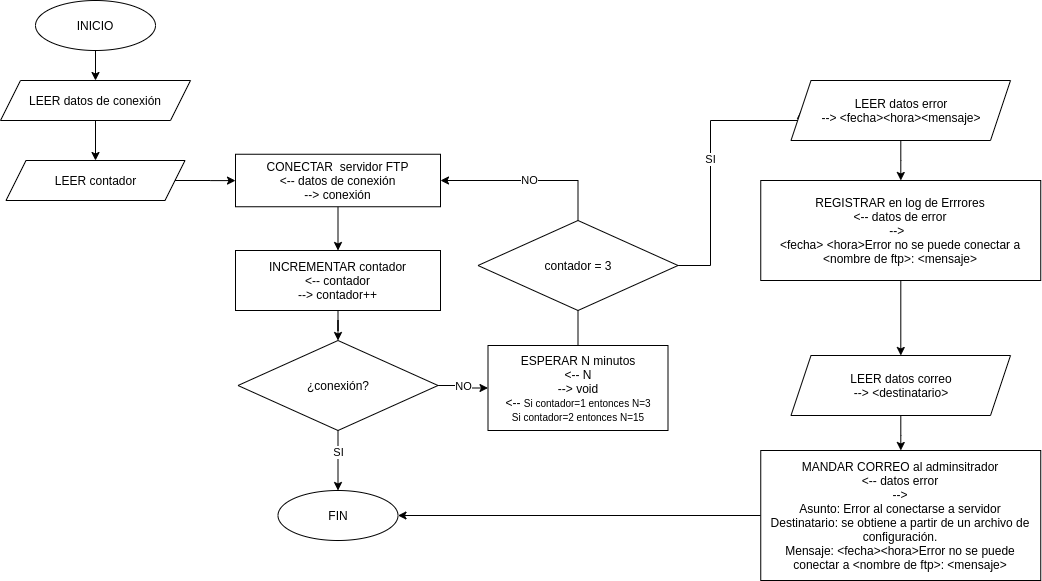

The diagram above was exported from draw.io. Its source (the exported page's mxGraphModel, read from the mxfile embedded in the PNG):
<mxGraphModel dx="1382" dy="742" grid="1" gridSize="10" guides="1" tooltips="1" connect="1" arrows="1" fold="1" page="1" pageScale="1" pageWidth="827" pageHeight="1169" math="0" shadow="0">
  <root>
    <mxCell id="y_3x3fr-FZckq6gSgK8d-0" />
    <mxCell id="y_3x3fr-FZckq6gSgK8d-1" parent="y_3x3fr-FZckq6gSgK8d-0" />
    <mxCell id="y_3x3fr-FZckq6gSgK8d-63" value="" style="edgeStyle=orthogonalEdgeStyle;rounded=0;orthogonalLoop=1;jettySize=auto;html=1;" parent="y_3x3fr-FZckq6gSgK8d-1" source="y_3x3fr-FZckq6gSgK8d-3" target="y_3x3fr-FZckq6gSgK8d-62" edge="1">
      <mxGeometry relative="1" as="geometry" />
    </mxCell>
    <mxCell id="y_3x3fr-FZckq6gSgK8d-3" value="CONECTAR&amp;nbsp; servidor FTP&lt;br&gt;&amp;lt;-- datos de conexión&lt;br&gt;--&amp;gt; conexión" style="rounded=5;whiteSpace=wrap;html=1;direction=east;" parent="y_3x3fr-FZckq6gSgK8d-1" vertex="1">
      <mxGeometry x="265" y="193.75" width="205" height="52.5" as="geometry" />
    </mxCell>
    <mxCell id="y_3x3fr-FZckq6gSgK8d-4" value="" style="edgeStyle=orthogonalEdgeStyle;rounded=0;orthogonalLoop=1;jettySize=auto;html=1;" parent="y_3x3fr-FZckq6gSgK8d-1" source="y_3x3fr-FZckq6gSgK8d-5" target="y_3x3fr-FZckq6gSgK8d-29" edge="1">
      <mxGeometry relative="1" as="geometry" />
    </mxCell>
    <mxCell id="y_3x3fr-FZckq6gSgK8d-5" value="INICIO" style="ellipse;whiteSpace=wrap;html=1;" parent="y_3x3fr-FZckq6gSgK8d-1" vertex="1">
      <mxGeometry x="65" y="40" width="120" height="50" as="geometry" />
    </mxCell>
    <mxCell id="y_3x3fr-FZckq6gSgK8d-6" value="FIN" style="ellipse;whiteSpace=wrap;html=1;" parent="y_3x3fr-FZckq6gSgK8d-1" vertex="1">
      <mxGeometry x="307.5" y="530" width="120" height="50" as="geometry" />
    </mxCell>
    <mxCell id="y_3x3fr-FZckq6gSgK8d-49" value="" style="edgeStyle=orthogonalEdgeStyle;rounded=0;orthogonalLoop=1;jettySize=auto;html=1;entryX=0.5;entryY=1;entryDx=0;entryDy=0;" parent="y_3x3fr-FZckq6gSgK8d-1" source="y_3x3fr-FZckq6gSgK8d-8" edge="1">
      <mxGeometry relative="1" as="geometry">
        <mxPoint x="607.4999999999998" y="330" as="targetPoint" />
      </mxGeometry>
    </mxCell>
    <mxCell id="y_3x3fr-FZckq6gSgK8d-8" value="ESPERAR N minutos&lt;br&gt;&amp;lt;-- N&lt;br&gt;--&amp;gt; void&lt;br&gt;&amp;lt;-- &lt;font style=&quot;font-size: 10px&quot;&gt;Si contador=1 entonces N=3&lt;br&gt;Si contador=2 entonces N=15&lt;/font&gt;" style="rounded=5;whiteSpace=wrap;html=1;direction=east;" parent="y_3x3fr-FZckq6gSgK8d-1" vertex="1">
      <mxGeometry x="517.5" y="385" width="180" height="85" as="geometry" />
    </mxCell>
    <mxCell id="y_3x3fr-FZckq6gSgK8d-9" value="SI" style="edgeStyle=orthogonalEdgeStyle;rounded=0;orthogonalLoop=1;jettySize=auto;html=1;" parent="y_3x3fr-FZckq6gSgK8d-1" source="y_3x3fr-FZckq6gSgK8d-11" target="y_3x3fr-FZckq6gSgK8d-6" edge="1">
      <mxGeometry x="-0.2727" relative="1" as="geometry">
        <mxPoint as="offset" />
      </mxGeometry>
    </mxCell>
    <mxCell id="y_3x3fr-FZckq6gSgK8d-30" value="NO" style="edgeStyle=orthogonalEdgeStyle;rounded=0;orthogonalLoop=1;jettySize=auto;html=1;" parent="y_3x3fr-FZckq6gSgK8d-1" source="y_3x3fr-FZckq6gSgK8d-11" target="y_3x3fr-FZckq6gSgK8d-8" edge="1">
      <mxGeometry relative="1" as="geometry" />
    </mxCell>
    <mxCell id="y_3x3fr-FZckq6gSgK8d-11" value="¿conexión?" style="rhombus;whiteSpace=wrap;html=1;" parent="y_3x3fr-FZckq6gSgK8d-1" vertex="1">
      <mxGeometry x="267.5" y="380" width="200" height="90" as="geometry" />
    </mxCell>
    <mxCell id="y_3x3fr-FZckq6gSgK8d-59" value="" style="edgeStyle=orthogonalEdgeStyle;rounded=0;orthogonalLoop=1;jettySize=auto;html=1;" parent="y_3x3fr-FZckq6gSgK8d-1" source="y_3x3fr-FZckq6gSgK8d-29" target="y_3x3fr-FZckq6gSgK8d-58" edge="1">
      <mxGeometry relative="1" as="geometry" />
    </mxCell>
    <mxCell id="y_3x3fr-FZckq6gSgK8d-29" value="LEER datos de conexión" style="shape=parallelogram;perimeter=parallelogramPerimeter;whiteSpace=wrap;html=1;fixedSize=1;" parent="y_3x3fr-FZckq6gSgK8d-1" vertex="1">
      <mxGeometry x="30" y="120" width="190" height="40" as="geometry" />
    </mxCell>
    <mxCell id="y_3x3fr-FZckq6gSgK8d-48" value="NO" style="edgeStyle=orthogonalEdgeStyle;rounded=0;orthogonalLoop=1;jettySize=auto;html=1;entryX=1;entryY=0.5;entryDx=0;entryDy=0;exitX=0.5;exitY=0;exitDx=0;exitDy=0;" parent="y_3x3fr-FZckq6gSgK8d-1" source="y_3x3fr-FZckq6gSgK8d-38" target="y_3x3fr-FZckq6gSgK8d-3" edge="1">
      <mxGeometry relative="1" as="geometry" />
    </mxCell>
    <mxCell id="pb69mL6a598sYiHvFRNV-9" value="SI" style="edgeStyle=orthogonalEdgeStyle;rounded=0;orthogonalLoop=1;jettySize=auto;html=1;entryX=0;entryY=0.5;entryDx=0;entryDy=0;" parent="y_3x3fr-FZckq6gSgK8d-1" source="y_3x3fr-FZckq6gSgK8d-38" target="pb69mL6a598sYiHvFRNV-5" edge="1">
      <mxGeometry relative="1" as="geometry">
        <Array as="points">
          <mxPoint x="740" y="305" />
          <mxPoint x="740" y="160" />
        </Array>
      </mxGeometry>
    </mxCell>
    <mxCell id="y_3x3fr-FZckq6gSgK8d-38" value="contador = 3" style="rhombus;whiteSpace=wrap;html=1;" parent="y_3x3fr-FZckq6gSgK8d-1" vertex="1">
      <mxGeometry x="507.5" y="260" width="200" height="90" as="geometry" />
    </mxCell>
    <mxCell id="y_3x3fr-FZckq6gSgK8d-60" value="" style="edgeStyle=orthogonalEdgeStyle;rounded=0;orthogonalLoop=1;jettySize=auto;html=1;" parent="y_3x3fr-FZckq6gSgK8d-1" source="y_3x3fr-FZckq6gSgK8d-58" target="y_3x3fr-FZckq6gSgK8d-3" edge="1">
      <mxGeometry relative="1" as="geometry" />
    </mxCell>
    <mxCell id="y_3x3fr-FZckq6gSgK8d-58" value="LEER contador" style="shape=parallelogram;perimeter=parallelogramPerimeter;whiteSpace=wrap;html=1;fixedSize=1;" parent="y_3x3fr-FZckq6gSgK8d-1" vertex="1">
      <mxGeometry x="35.5" y="200" width="179" height="40" as="geometry" />
    </mxCell>
    <mxCell id="y_3x3fr-FZckq6gSgK8d-64" value="" style="edgeStyle=orthogonalEdgeStyle;rounded=0;orthogonalLoop=1;jettySize=auto;html=1;" parent="y_3x3fr-FZckq6gSgK8d-1" source="y_3x3fr-FZckq6gSgK8d-62" target="y_3x3fr-FZckq6gSgK8d-11" edge="1">
      <mxGeometry relative="1" as="geometry" />
    </mxCell>
    <mxCell id="y_3x3fr-FZckq6gSgK8d-62" value="INCREMENTAR contador&lt;br&gt;&amp;lt;-- contador&lt;br&gt;--&amp;gt; contador++" style="whiteSpace=wrap;html=1;" parent="y_3x3fr-FZckq6gSgK8d-1" vertex="1">
      <mxGeometry x="265" y="290" width="205" height="60" as="geometry" />
    </mxCell>
    <mxCell id="pb69mL6a598sYiHvFRNV-13" value="" style="edgeStyle=orthogonalEdgeStyle;rounded=0;orthogonalLoop=1;jettySize=auto;html=1;" parent="y_3x3fr-FZckq6gSgK8d-1" source="pb69mL6a598sYiHvFRNV-14" target="pb69mL6a598sYiHvFRNV-4" edge="1">
      <mxGeometry relative="1" as="geometry" />
    </mxCell>
    <mxCell id="pb69mL6a598sYiHvFRNV-0" value="REGISTRAR en log de Errrores&lt;br&gt;&amp;lt;-- datos de error&lt;br&gt;--&amp;gt;&amp;nbsp;&amp;nbsp;&lt;br&gt;&lt;font style=&quot;font-size: 12px&quot;&gt;&lt;span style=&quot;background-color: transparent&quot;&gt;&amp;lt;fecha&amp;gt; &amp;lt;hora&amp;gt;Error &lt;/span&gt;&lt;span style=&quot;background-color: transparent&quot;&gt;no se puede conectar a &amp;lt;nombre de ftp&amp;gt;:&lt;/span&gt;&lt;span style=&quot;background-color: transparent&quot;&gt; &lt;/span&gt;&lt;span style=&quot;background-color: transparent&quot;&gt;&amp;lt;mensaje&amp;gt;&lt;/span&gt;&lt;/font&gt;" style="rounded=5;whiteSpace=wrap;html=1;direction=east;" parent="y_3x3fr-FZckq6gSgK8d-1" vertex="1">
      <mxGeometry x="790.25" y="220" width="280" height="100" as="geometry" />
    </mxCell>
    <mxCell id="pb69mL6a598sYiHvFRNV-8" style="edgeStyle=orthogonalEdgeStyle;rounded=0;orthogonalLoop=1;jettySize=auto;html=1;entryX=1;entryY=0.5;entryDx=0;entryDy=0;" parent="y_3x3fr-FZckq6gSgK8d-1" source="pb69mL6a598sYiHvFRNV-4" target="y_3x3fr-FZckq6gSgK8d-6" edge="1">
      <mxGeometry relative="1" as="geometry" />
    </mxCell>
    <mxCell id="pb69mL6a598sYiHvFRNV-4" value="MANDAR CORREO al adminsitrador&lt;br&gt;&amp;lt;-- datos error&lt;br&gt;--&amp;gt;&lt;br&gt;&lt;div&gt;Asunto: Error al conectarse a servidor&lt;/div&gt;&lt;div&gt;Destinatario: se obtiene a partir de un archivo de configuración.&lt;/div&gt;&lt;div&gt;Mensaje:&amp;nbsp;&lt;span&gt;&amp;lt;fecha&amp;gt;&amp;lt;hora&amp;gt;Error no se puede conectar a &amp;lt;nombre de ftp&amp;gt;: &amp;lt;mensaje&amp;gt;&lt;/span&gt;&lt;/div&gt;" style="rounded=5;whiteSpace=wrap;html=1;direction=east;" parent="y_3x3fr-FZckq6gSgK8d-1" vertex="1">
      <mxGeometry x="790.25" y="490" width="280" height="130" as="geometry" />
    </mxCell>
    <mxCell id="pb69mL6a598sYiHvFRNV-6" value="" style="edgeStyle=orthogonalEdgeStyle;rounded=0;orthogonalLoop=1;jettySize=auto;html=1;" parent="y_3x3fr-FZckq6gSgK8d-1" source="pb69mL6a598sYiHvFRNV-5" target="pb69mL6a598sYiHvFRNV-0" edge="1">
      <mxGeometry relative="1" as="geometry" />
    </mxCell>
    <mxCell id="pb69mL6a598sYiHvFRNV-5" value="LEER datos error&lt;br&gt;--&amp;gt; &amp;lt;fecha&amp;gt;&amp;lt;hora&amp;gt;&amp;lt;mensaje&amp;gt;" style="shape=parallelogram;perimeter=parallelogramPerimeter;whiteSpace=wrap;html=1;fixedSize=1;" parent="y_3x3fr-FZckq6gSgK8d-1" vertex="1">
      <mxGeometry x="820.5" y="120" width="219.5" height="60" as="geometry" />
    </mxCell>
    <mxCell id="pb69mL6a598sYiHvFRNV-14" value="LEER datos correo&lt;br&gt;--&amp;gt; &amp;lt;destinatario&amp;gt;" style="shape=parallelogram;perimeter=parallelogramPerimeter;whiteSpace=wrap;html=1;fixedSize=1;" parent="y_3x3fr-FZckq6gSgK8d-1" vertex="1">
      <mxGeometry x="820.5" y="395" width="219.5" height="60" as="geometry" />
    </mxCell>
    <mxCell id="pb69mL6a598sYiHvFRNV-15" value="" style="edgeStyle=orthogonalEdgeStyle;rounded=0;orthogonalLoop=1;jettySize=auto;html=1;" parent="y_3x3fr-FZckq6gSgK8d-1" source="pb69mL6a598sYiHvFRNV-0" target="pb69mL6a598sYiHvFRNV-14" edge="1">
      <mxGeometry relative="1" as="geometry">
        <mxPoint x="930.25" y="400" as="sourcePoint" />
        <mxPoint x="930.25" y="490" as="targetPoint" />
      </mxGeometry>
    </mxCell>
  </root>
</mxGraphModel>